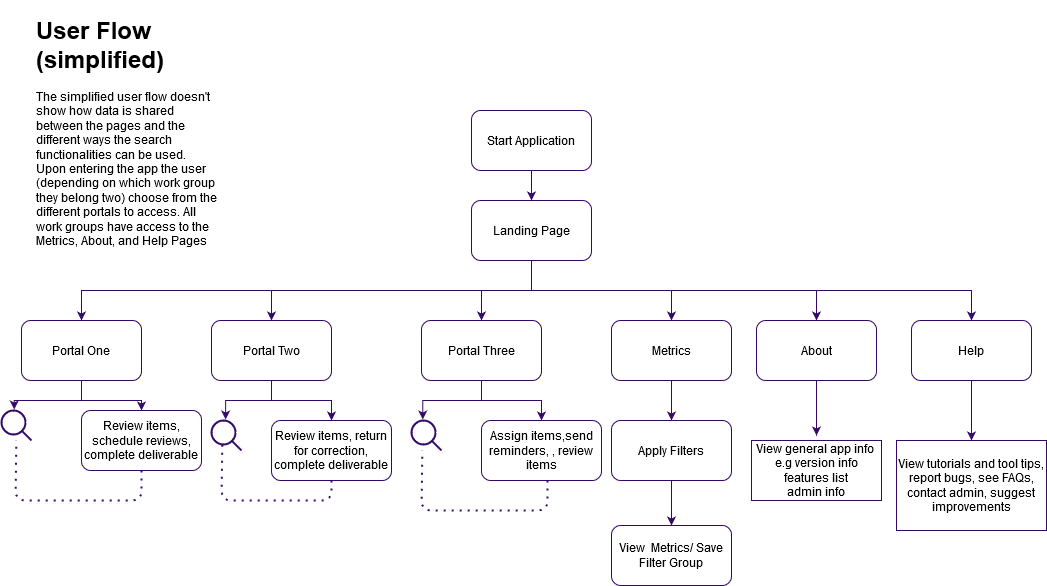

The diagram above was exported from draw.io. Its source (the exported page's mxGraphModel, read from the mxfile embedded in the PNG):
<mxGraphModel dx="1483" dy="781" grid="1" gridSize="10" guides="1" tooltips="1" connect="1" arrows="1" fold="1" page="1" pageScale="1" pageWidth="1100" pageHeight="850" math="0" shadow="0">
  <root>
    <mxCell id="0" />
    <mxCell id="1" parent="0" />
    <mxCell id="LRPrGBwKoGJCPQ3jb9n3-1" value="Start Application" style="rounded=1;whiteSpace=wrap;html=1;strokeColor=#330867;" vertex="1" parent="1">
      <mxGeometry x="510" y="150" width="120" height="60" as="geometry" />
    </mxCell>
    <mxCell id="LRPrGBwKoGJCPQ3jb9n3-14" style="edgeStyle=orthogonalEdgeStyle;rounded=0;orthogonalLoop=1;jettySize=auto;html=1;exitX=0.5;exitY=1;exitDx=0;exitDy=0;entryX=0.5;entryY=0;entryDx=0;entryDy=0;strokeColor=#330867;" edge="1" parent="1" source="LRPrGBwKoGJCPQ3jb9n3-2" target="LRPrGBwKoGJCPQ3jb9n3-5">
      <mxGeometry relative="1" as="geometry" />
    </mxCell>
    <mxCell id="LRPrGBwKoGJCPQ3jb9n3-16" style="edgeStyle=orthogonalEdgeStyle;rounded=0;orthogonalLoop=1;jettySize=auto;html=1;exitX=0.5;exitY=1;exitDx=0;exitDy=0;entryX=0.5;entryY=0;entryDx=0;entryDy=0;strokeColor=#330867;" edge="1" parent="1" source="LRPrGBwKoGJCPQ3jb9n3-2" target="LRPrGBwKoGJCPQ3jb9n3-7">
      <mxGeometry relative="1" as="geometry" />
    </mxCell>
    <mxCell id="LRPrGBwKoGJCPQ3jb9n3-20" style="edgeStyle=orthogonalEdgeStyle;rounded=0;orthogonalLoop=1;jettySize=auto;html=1;exitX=0.5;exitY=1;exitDx=0;exitDy=0;strokeColor=#330867;" edge="1" parent="1" source="LRPrGBwKoGJCPQ3jb9n3-2" target="LRPrGBwKoGJCPQ3jb9n3-10">
      <mxGeometry relative="1" as="geometry" />
    </mxCell>
    <mxCell id="LRPrGBwKoGJCPQ3jb9n3-22" style="edgeStyle=orthogonalEdgeStyle;rounded=0;orthogonalLoop=1;jettySize=auto;html=1;exitX=0.5;exitY=1;exitDx=0;exitDy=0;entryX=0.5;entryY=0;entryDx=0;entryDy=0;strokeColor=#330867;" edge="1" parent="1" source="LRPrGBwKoGJCPQ3jb9n3-2" target="LRPrGBwKoGJCPQ3jb9n3-9">
      <mxGeometry relative="1" as="geometry" />
    </mxCell>
    <mxCell id="LRPrGBwKoGJCPQ3jb9n3-24" style="edgeStyle=orthogonalEdgeStyle;rounded=0;orthogonalLoop=1;jettySize=auto;html=1;exitX=0.5;exitY=1;exitDx=0;exitDy=0;entryX=0.5;entryY=0;entryDx=0;entryDy=0;strokeColor=#330867;" edge="1" parent="1" source="LRPrGBwKoGJCPQ3jb9n3-2" target="LRPrGBwKoGJCPQ3jb9n3-4">
      <mxGeometry relative="1" as="geometry" />
    </mxCell>
    <mxCell id="LRPrGBwKoGJCPQ3jb9n3-26" style="edgeStyle=orthogonalEdgeStyle;rounded=0;orthogonalLoop=1;jettySize=auto;html=1;exitX=0.5;exitY=1;exitDx=0;exitDy=0;entryX=0.5;entryY=0;entryDx=0;entryDy=0;strokeColor=#330867;" edge="1" parent="1" source="LRPrGBwKoGJCPQ3jb9n3-2" target="LRPrGBwKoGJCPQ3jb9n3-6">
      <mxGeometry relative="1" as="geometry" />
    </mxCell>
    <mxCell id="LRPrGBwKoGJCPQ3jb9n3-2" value="Landing Page" style="rounded=1;whiteSpace=wrap;html=1;strokeColor=#330867;" vertex="1" parent="1">
      <mxGeometry x="510" y="240" width="120" height="60" as="geometry" />
    </mxCell>
    <mxCell id="LRPrGBwKoGJCPQ3jb9n3-3" value="" style="endArrow=classic;html=1;exitX=0.5;exitY=1;exitDx=0;exitDy=0;entryX=0.5;entryY=0;entryDx=0;entryDy=0;strokeColor=#330867;" edge="1" parent="1" source="LRPrGBwKoGJCPQ3jb9n3-1" target="LRPrGBwKoGJCPQ3jb9n3-2">
      <mxGeometry width="50" height="50" relative="1" as="geometry">
        <mxPoint x="410" y="400" as="sourcePoint" />
        <mxPoint x="460" y="350" as="targetPoint" />
      </mxGeometry>
    </mxCell>
    <mxCell id="LRPrGBwKoGJCPQ3jb9n3-36" style="edgeStyle=orthogonalEdgeStyle;rounded=0;orthogonalLoop=1;jettySize=auto;html=1;exitX=0.5;exitY=1;exitDx=0;exitDy=0;entryX=0.471;entryY=-0.033;entryDx=0;entryDy=0;entryPerimeter=0;strokeColor=#330867;" edge="1" parent="1" source="LRPrGBwKoGJCPQ3jb9n3-4" target="LRPrGBwKoGJCPQ3jb9n3-29">
      <mxGeometry relative="1" as="geometry" />
    </mxCell>
    <mxCell id="LRPrGBwKoGJCPQ3jb9n3-48" style="edgeStyle=orthogonalEdgeStyle;rounded=0;orthogonalLoop=1;jettySize=auto;html=1;exitX=0.5;exitY=1;exitDx=0;exitDy=0;strokeColor=#330867;" edge="1" parent="1" source="LRPrGBwKoGJCPQ3jb9n3-4" target="LRPrGBwKoGJCPQ3jb9n3-46">
      <mxGeometry relative="1" as="geometry" />
    </mxCell>
    <mxCell id="LRPrGBwKoGJCPQ3jb9n3-4" value="Portal Two" style="rounded=1;whiteSpace=wrap;html=1;strokeColor=#330867;" vertex="1" parent="1">
      <mxGeometry x="250" y="360" width="120" height="60" as="geometry" />
    </mxCell>
    <mxCell id="LRPrGBwKoGJCPQ3jb9n3-38" style="edgeStyle=orthogonalEdgeStyle;rounded=0;orthogonalLoop=1;jettySize=auto;html=1;exitX=0.5;exitY=1;exitDx=0;exitDy=0;entryX=0.376;entryY=-0.033;entryDx=0;entryDy=0;entryPerimeter=0;strokeColor=#330867;" edge="1" parent="1" source="LRPrGBwKoGJCPQ3jb9n3-5" target="LRPrGBwKoGJCPQ3jb9n3-30">
      <mxGeometry relative="1" as="geometry" />
    </mxCell>
    <mxCell id="LRPrGBwKoGJCPQ3jb9n3-50" style="edgeStyle=orthogonalEdgeStyle;rounded=0;orthogonalLoop=1;jettySize=auto;html=1;exitX=0.5;exitY=1;exitDx=0;exitDy=0;entryX=0.5;entryY=0;entryDx=0;entryDy=0;strokeColor=#330867;" edge="1" parent="1" source="LRPrGBwKoGJCPQ3jb9n3-5" target="LRPrGBwKoGJCPQ3jb9n3-47">
      <mxGeometry relative="1" as="geometry" />
    </mxCell>
    <mxCell id="LRPrGBwKoGJCPQ3jb9n3-5" value="Portal Three" style="rounded=1;whiteSpace=wrap;html=1;strokeColor=#330867;" vertex="1" parent="1">
      <mxGeometry x="460" y="360" width="120" height="60" as="geometry" />
    </mxCell>
    <mxCell id="LRPrGBwKoGJCPQ3jb9n3-32" style="edgeStyle=orthogonalEdgeStyle;rounded=0;orthogonalLoop=1;jettySize=auto;html=1;exitX=0.5;exitY=1;exitDx=0;exitDy=0;entryX=0.424;entryY=-0.033;entryDx=0;entryDy=0;entryPerimeter=0;strokeColor=#330867;" edge="1" parent="1" source="LRPrGBwKoGJCPQ3jb9n3-6" target="LRPrGBwKoGJCPQ3jb9n3-28">
      <mxGeometry relative="1" as="geometry" />
    </mxCell>
    <mxCell id="LRPrGBwKoGJCPQ3jb9n3-49" style="edgeStyle=orthogonalEdgeStyle;rounded=0;orthogonalLoop=1;jettySize=auto;html=1;exitX=0.5;exitY=1;exitDx=0;exitDy=0;entryX=0.5;entryY=0;entryDx=0;entryDy=0;strokeColor=#330867;" edge="1" parent="1" source="LRPrGBwKoGJCPQ3jb9n3-6" target="LRPrGBwKoGJCPQ3jb9n3-45">
      <mxGeometry relative="1" as="geometry" />
    </mxCell>
    <mxCell id="LRPrGBwKoGJCPQ3jb9n3-6" value="Portal One" style="rounded=1;whiteSpace=wrap;html=1;strokeColor=#330867;" vertex="1" parent="1">
      <mxGeometry x="60" y="360" width="120" height="60" as="geometry" />
    </mxCell>
    <mxCell id="LRPrGBwKoGJCPQ3jb9n3-7" value="Metrics " style="rounded=1;whiteSpace=wrap;html=1;strokeColor=#330867;" vertex="1" parent="1">
      <mxGeometry x="650" y="360" width="120" height="60" as="geometry" />
    </mxCell>
    <mxCell id="LRPrGBwKoGJCPQ3jb9n3-41" style="edgeStyle=orthogonalEdgeStyle;rounded=0;orthogonalLoop=1;jettySize=auto;html=1;exitX=0.5;exitY=1;exitDx=0;exitDy=0;entryX=0.5;entryY=0;entryDx=0;entryDy=0;strokeColor=#330867;" edge="1" parent="1" source="LRPrGBwKoGJCPQ3jb9n3-8" target="LRPrGBwKoGJCPQ3jb9n3-39">
      <mxGeometry relative="1" as="geometry" />
    </mxCell>
    <mxCell id="LRPrGBwKoGJCPQ3jb9n3-8" value="Apply Filters" style="rounded=1;whiteSpace=wrap;html=1;strokeColor=#330867;" vertex="1" parent="1">
      <mxGeometry x="650" y="460" width="120" height="60" as="geometry" />
    </mxCell>
    <mxCell id="LRPrGBwKoGJCPQ3jb9n3-51" style="edgeStyle=orthogonalEdgeStyle;rounded=0;orthogonalLoop=1;jettySize=auto;html=1;exitX=0.5;exitY=1;exitDx=0;exitDy=0;strokeColor=#330867;" edge="1" parent="1" source="LRPrGBwKoGJCPQ3jb9n3-9">
      <mxGeometry relative="1" as="geometry">
        <mxPoint x="1010" y="480" as="targetPoint" />
      </mxGeometry>
    </mxCell>
    <mxCell id="LRPrGBwKoGJCPQ3jb9n3-9" value="Help" style="rounded=1;whiteSpace=wrap;html=1;strokeColor=#330867;" vertex="1" parent="1">
      <mxGeometry x="950" y="360" width="120" height="60" as="geometry" />
    </mxCell>
    <mxCell id="LRPrGBwKoGJCPQ3jb9n3-43" style="edgeStyle=orthogonalEdgeStyle;rounded=0;orthogonalLoop=1;jettySize=auto;html=1;strokeColor=#330867;" edge="1" parent="1" source="LRPrGBwKoGJCPQ3jb9n3-10">
      <mxGeometry relative="1" as="geometry">
        <mxPoint x="855" y="475" as="targetPoint" />
      </mxGeometry>
    </mxCell>
    <mxCell id="LRPrGBwKoGJCPQ3jb9n3-10" value="About" style="rounded=1;whiteSpace=wrap;html=1;strokeColor=#330867;" vertex="1" parent="1">
      <mxGeometry x="795" y="360" width="120" height="60" as="geometry" />
    </mxCell>
    <mxCell id="LRPrGBwKoGJCPQ3jb9n3-12" value="&lt;h1&gt;User Flow (simplified)&lt;br&gt;&lt;/h1&gt;&lt;p&gt;The simplified user flow doesn't show how data is shared between the pages and the different ways the search functionalities can be used. Upon entering the app the user (depending on which work group they belong two) choose from the different portals to access. All work groups have access to the Metrics, About, and Help Pages&lt;br&gt;&lt;/p&gt;" style="text;html=1;spacing=5;spacingTop=-20;whiteSpace=wrap;overflow=hidden;rounded=0;" vertex="1" parent="1">
      <mxGeometry x="70" y="50" width="190" height="250" as="geometry" />
    </mxCell>
    <mxCell id="LRPrGBwKoGJCPQ3jb9n3-28" value="" style="html=1;verticalLabelPosition=bottom;align=center;labelBackgroundColor=#ffffff;verticalAlign=top;strokeWidth=2;shadow=0;dashed=0;shape=mxgraph.ios7.icons.looking_glass;strokeColor=#330867;" vertex="1" parent="1">
      <mxGeometry x="40" y="450" width="30" height="30" as="geometry" />
    </mxCell>
    <mxCell id="LRPrGBwKoGJCPQ3jb9n3-29" value="" style="html=1;verticalLabelPosition=bottom;align=center;labelBackgroundColor=#ffffff;verticalAlign=top;strokeWidth=2;shadow=0;dashed=0;shape=mxgraph.ios7.icons.looking_glass;strokeColor=#330867;" vertex="1" parent="1">
      <mxGeometry x="250" y="460" width="30" height="30" as="geometry" />
    </mxCell>
    <mxCell id="LRPrGBwKoGJCPQ3jb9n3-30" value="" style="html=1;verticalLabelPosition=bottom;align=center;labelBackgroundColor=#ffffff;verticalAlign=top;strokeWidth=2;shadow=0;dashed=0;shape=mxgraph.ios7.icons.looking_glass;strokeColor=#330867;" vertex="1" parent="1">
      <mxGeometry x="450" y="460" width="30" height="30" as="geometry" />
    </mxCell>
    <mxCell id="LRPrGBwKoGJCPQ3jb9n3-39" value="View&amp;nbsp; Metrics/ Save Filter Group" style="rounded=1;whiteSpace=wrap;html=1;strokeColor=#330867;" vertex="1" parent="1">
      <mxGeometry x="650" y="565" width="120" height="60" as="geometry" />
    </mxCell>
    <mxCell id="LRPrGBwKoGJCPQ3jb9n3-40" value="" style="endArrow=classic;html=1;entryX=0.5;entryY=0;entryDx=0;entryDy=0;strokeColor=#330867;" edge="1" parent="1" source="LRPrGBwKoGJCPQ3jb9n3-7" target="LRPrGBwKoGJCPQ3jb9n3-8">
      <mxGeometry width="50" height="50" relative="1" as="geometry">
        <mxPoint x="610" y="550" as="sourcePoint" />
        <mxPoint x="660" y="500" as="targetPoint" />
      </mxGeometry>
    </mxCell>
    <mxCell id="LRPrGBwKoGJCPQ3jb9n3-44" value="&lt;div&gt;View general app info&amp;nbsp;&lt;/div&gt;&lt;div&gt;e.g version info&lt;/div&gt;&lt;div&gt;features list &lt;br&gt;&lt;/div&gt;&lt;div&gt;admin info &lt;br&gt;&lt;/div&gt;" style="text;html=1;align=center;verticalAlign=middle;resizable=0;points=[];autosize=1;strokeColor=#330867;" vertex="1" parent="1">
      <mxGeometry x="790" y="480" width="130" height="60" as="geometry" />
    </mxCell>
    <mxCell id="LRPrGBwKoGJCPQ3jb9n3-45" value="Review items, schedule reviews, complete deliverable " style="rounded=1;whiteSpace=wrap;html=1;strokeColor=#330867;" vertex="1" parent="1">
      <mxGeometry x="120" y="450" width="120" height="60" as="geometry" />
    </mxCell>
    <mxCell id="LRPrGBwKoGJCPQ3jb9n3-46" value="Review items, return for correction, complete deliverable" style="rounded=1;whiteSpace=wrap;html=1;strokeColor=#330867;" vertex="1" parent="1">
      <mxGeometry x="310" y="460" width="120" height="60" as="geometry" />
    </mxCell>
    <mxCell id="LRPrGBwKoGJCPQ3jb9n3-47" value="Assign items,send reminders, , review items" style="rounded=1;whiteSpace=wrap;html=1;strokeColor=#330867;" vertex="1" parent="1">
      <mxGeometry x="520" y="460" width="120" height="60" as="geometry" />
    </mxCell>
    <mxCell id="LRPrGBwKoGJCPQ3jb9n3-53" value="&lt;font style=&quot;font-size: 12px&quot;&gt;View tutorials and tool tips, report bugs, see FAQs, contact admin, suggest improvements&lt;/font&gt;" style="text;html=1;align=center;verticalAlign=middle;whiteSpace=wrap;rounded=0;strokeColor=#330867;" vertex="1" parent="1">
      <mxGeometry x="935" y="480" width="150" height="90" as="geometry" />
    </mxCell>
    <mxCell id="LRPrGBwKoGJCPQ3jb9n3-54" style="edgeStyle=orthogonalEdgeStyle;rounded=0;orthogonalLoop=1;jettySize=auto;html=1;exitX=0.5;exitY=1;exitDx=0;exitDy=0;fontSize=13;strokeColor=#330867;" edge="1" parent="1" source="LRPrGBwKoGJCPQ3jb9n3-53" target="LRPrGBwKoGJCPQ3jb9n3-53">
      <mxGeometry relative="1" as="geometry" />
    </mxCell>
    <mxCell id="LRPrGBwKoGJCPQ3jb9n3-57" value="" style="endArrow=none;dashed=1;html=1;dashPattern=1 3;strokeWidth=2;fontSize=13;exitX=0.5;exitY=1;exitDx=0;exitDy=0;strokeColor=#330867;" edge="1" parent="1" source="LRPrGBwKoGJCPQ3jb9n3-45" target="LRPrGBwKoGJCPQ3jb9n3-28">
      <mxGeometry width="50" height="50" relative="1" as="geometry">
        <mxPoint x="280" y="540" as="sourcePoint" />
        <mxPoint x="690" y="430" as="targetPoint" />
        <Array as="points">
          <mxPoint x="180" y="540" />
          <mxPoint x="54" y="540" />
        </Array>
      </mxGeometry>
    </mxCell>
    <mxCell id="LRPrGBwKoGJCPQ3jb9n3-58" value="" style="endArrow=none;dashed=1;html=1;dashPattern=1 3;strokeWidth=2;fontSize=13;exitX=0.5;exitY=1;exitDx=0;exitDy=0;strokeColor=#330867;" edge="1" parent="1" source="LRPrGBwKoGJCPQ3jb9n3-46">
      <mxGeometry width="50" height="50" relative="1" as="geometry">
        <mxPoint x="386" y="510" as="sourcePoint" />
        <mxPoint x="260.7999999999997" y="480" as="targetPoint" />
        <Array as="points">
          <mxPoint x="370" y="540" />
          <mxPoint x="260" y="540" />
        </Array>
      </mxGeometry>
    </mxCell>
    <mxCell id="LRPrGBwKoGJCPQ3jb9n3-59" value="" style="endArrow=none;dashed=1;html=1;dashPattern=1 3;strokeWidth=2;fontSize=13;exitX=0.5;exitY=1;exitDx=0;exitDy=0;strokeColor=#330867;" edge="1" parent="1">
      <mxGeometry width="50" height="50" relative="1" as="geometry">
        <mxPoint x="586" y="520" as="sourcePoint" />
        <mxPoint x="460.7999999999997" y="490" as="targetPoint" />
        <Array as="points">
          <mxPoint x="586" y="550" />
          <mxPoint x="460" y="550" />
        </Array>
      </mxGeometry>
    </mxCell>
  </root>
</mxGraphModel>